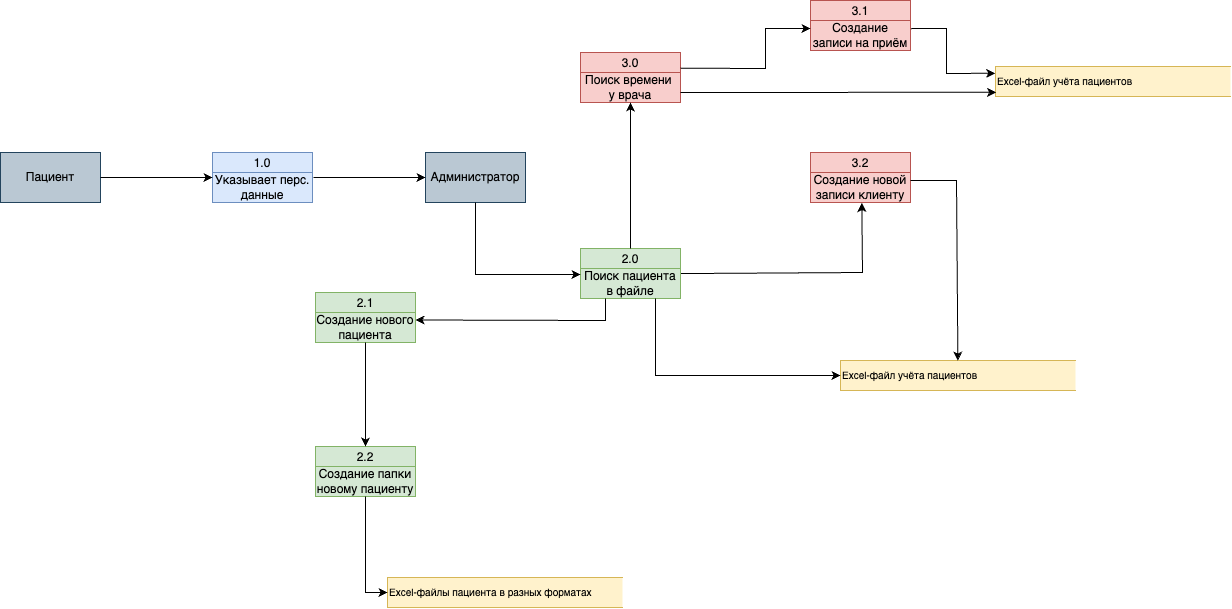

The diagram above was exported from draw.io. Its source (the exported page's mxGraphModel, read from the mxfile embedded in the PNG):
<mxGraphModel dx="660" dy="519" grid="0" gridSize="1" guides="1" tooltips="1" connect="1" arrows="1" fold="1" page="0" pageScale="1" pageWidth="827" pageHeight="1169" math="0" shadow="0">
  <root>
    <mxCell id="0" />
    <mxCell id="1" parent="0" />
    <mxCell id="2" value="&lt;div style=&quot;&quot;&gt;&lt;span style=&quot;background-color: transparent; font-size: 10px;&quot;&gt;Excel-файл учёта пациентов&lt;/span&gt;&lt;/div&gt;" style="html=1;dashed=0;whiteSpace=wrap;shape=partialRectangle;right=0;align=left;fillColor=#fff2cc;strokeColor=#d6b656;" vertex="1" parent="1">
      <mxGeometry x="2053" y="474" width="235" height="30" as="geometry" />
    </mxCell>
    <mxCell id="3" value="1.0" style="swimlane;fontStyle=0;childLayout=stackLayout;horizontal=1;startSize=20;fillColor=#dae8fc;horizontalStack=0;resizeParent=1;resizeParentMax=0;resizeLast=0;collapsible=0;marginBottom=0;swimlaneFillColor=#ffffff;strokeColor=#6c8ebf;" vertex="1" parent="1">
      <mxGeometry x="1270" y="560" width="100" height="50" as="geometry" />
    </mxCell>
    <mxCell id="4" value="Указывает перс.&lt;br&gt;данные" style="text;strokeColor=#6c8ebf;align=center;fillColor=#dae8fc;html=1;verticalAlign=middle;whiteSpace=wrap;rounded=0;" vertex="1" parent="3">
      <mxGeometry y="20" width="100" height="30" as="geometry" />
    </mxCell>
    <mxCell id="5" value="Пациент" style="html=1;dashed=0;whiteSpace=wrap;fillColor=#bac8d3;strokeColor=#23445d;" vertex="1" parent="1">
      <mxGeometry x="1058" y="560" width="100" height="50" as="geometry" />
    </mxCell>
    <mxCell id="6" value="Администратор" style="html=1;dashed=0;whiteSpace=wrap;fillColor=#bac8d3;strokeColor=#23445d;" vertex="1" parent="1">
      <mxGeometry x="1483" y="560" width="100" height="50" as="geometry" />
    </mxCell>
    <mxCell id="7" value="2.0" style="swimlane;fontStyle=0;childLayout=stackLayout;horizontal=1;startSize=20;fillColor=#d5e8d4;horizontalStack=0;resizeParent=1;resizeParentMax=0;resizeLast=0;collapsible=0;marginBottom=0;swimlaneFillColor=#ffffff;strokeColor=#82b366;" vertex="1" parent="1">
      <mxGeometry x="1638" y="656" width="100" height="50" as="geometry" />
    </mxCell>
    <mxCell id="8" value="Поиск пациента в файле" style="text;strokeColor=#82b366;align=center;fillColor=#d5e8d4;html=1;verticalAlign=middle;whiteSpace=wrap;rounded=0;" vertex="1" parent="7">
      <mxGeometry y="20" width="100" height="30" as="geometry" />
    </mxCell>
    <mxCell id="9" value="3.0" style="swimlane;fontStyle=0;childLayout=stackLayout;horizontal=1;startSize=20;fillColor=#f8cecc;horizontalStack=0;resizeParent=1;resizeParentMax=0;resizeLast=0;collapsible=0;marginBottom=0;swimlaneFillColor=#ffffff;strokeColor=#b85450;" vertex="1" parent="1">
      <mxGeometry x="1638" y="460" width="100" height="50" as="geometry" />
    </mxCell>
    <mxCell id="10" value="Поиск времени&amp;nbsp;&lt;br&gt;у врача" style="text;strokeColor=#b85450;align=center;fillColor=#f8cecc;html=1;verticalAlign=middle;whiteSpace=wrap;rounded=0;" vertex="1" parent="9">
      <mxGeometry y="20" width="100" height="30" as="geometry" />
    </mxCell>
    <mxCell id="11" value="2.1" style="swimlane;fontStyle=0;childLayout=stackLayout;horizontal=1;startSize=20;fillColor=#d5e8d4;horizontalStack=0;resizeParent=1;resizeParentMax=0;resizeLast=0;collapsible=0;marginBottom=0;swimlaneFillColor=#ffffff;strokeColor=#82b366;" vertex="1" parent="1">
      <mxGeometry x="1373" y="700" width="100" height="50" as="geometry" />
    </mxCell>
    <mxCell id="12" value="Создание нового пациента" style="text;strokeColor=#82b366;align=center;fillColor=#d5e8d4;html=1;verticalAlign=middle;whiteSpace=wrap;rounded=0;" vertex="1" parent="11">
      <mxGeometry y="20" width="100" height="30" as="geometry" />
    </mxCell>
    <mxCell id="13" value="3.2" style="swimlane;fontStyle=0;childLayout=stackLayout;horizontal=1;startSize=20;fillColor=#f8cecc;horizontalStack=0;resizeParent=1;resizeParentMax=0;resizeLast=0;collapsible=0;marginBottom=0;swimlaneFillColor=#ffffff;strokeColor=#b85450;" vertex="1" parent="1">
      <mxGeometry x="1868" y="560" width="100" height="50" as="geometry" />
    </mxCell>
    <mxCell id="14" value="Создание новой записи клиенту" style="text;strokeColor=#b85450;align=center;fillColor=#f8cecc;html=1;verticalAlign=middle;whiteSpace=wrap;rounded=0;" vertex="1" parent="13">
      <mxGeometry y="20" width="100" height="30" as="geometry" />
    </mxCell>
    <mxCell id="15" value="3.1" style="swimlane;fontStyle=0;childLayout=stackLayout;horizontal=1;startSize=20;fillColor=#f8cecc;horizontalStack=0;resizeParent=1;resizeParentMax=0;resizeLast=0;collapsible=0;marginBottom=0;swimlaneFillColor=#ffffff;strokeColor=#b85450;" vertex="1" parent="1">
      <mxGeometry x="1868" y="408" width="100" height="50" as="geometry" />
    </mxCell>
    <mxCell id="16" value="Создание записи на приём" style="text;strokeColor=#b85450;align=center;fillColor=#f8cecc;html=1;verticalAlign=middle;whiteSpace=wrap;rounded=0;" vertex="1" parent="15">
      <mxGeometry y="20" width="100" height="30" as="geometry" />
    </mxCell>
    <mxCell id="17" value="" style="endArrow=classic;html=1;rounded=0;exitX=1;exitY=0.5;exitDx=0;exitDy=0;" edge="1" source="5" parent="1">
      <mxGeometry width="50" height="50" relative="1" as="geometry">
        <mxPoint x="1220" y="635" as="sourcePoint" />
        <mxPoint x="1270" y="585" as="targetPoint" />
      </mxGeometry>
    </mxCell>
    <mxCell id="18" value="" style="endArrow=classic;html=1;rounded=0;exitX=1;exitY=0.5;exitDx=0;exitDy=0;" edge="1" parent="1">
      <mxGeometry width="50" height="50" relative="1" as="geometry">
        <mxPoint x="1371" y="585" as="sourcePoint" />
        <mxPoint x="1483" y="585" as="targetPoint" />
      </mxGeometry>
    </mxCell>
    <mxCell id="19" value="&lt;div style=&quot;&quot;&gt;&lt;span style=&quot;font-size: 10px;&quot;&gt;Excel-файл учёта пациентов&lt;/span&gt;&lt;/div&gt;" style="html=1;dashed=0;whiteSpace=wrap;shape=partialRectangle;right=0;align=left;fillColor=#fff2cc;strokeColor=#d6b656;" vertex="1" parent="1">
      <mxGeometry x="1898" y="768" width="235" height="30" as="geometry" />
    </mxCell>
    <mxCell id="20" value="&lt;div style=&quot;&quot;&gt;&lt;span style=&quot;background-color: transparent; font-size: 10px;&quot;&gt;Excel-файлы&lt;/span&gt;&lt;span style=&quot;font-size: 10px;&quot;&gt;&amp;nbsp;пациента в разных форматах&lt;/span&gt;&lt;/div&gt;" style="html=1;dashed=0;whiteSpace=wrap;shape=partialRectangle;right=0;align=left;fillColor=#fff2cc;strokeColor=#d6b656;" vertex="1" parent="1">
      <mxGeometry x="1445" y="985" width="235" height="30" as="geometry" />
    </mxCell>
    <mxCell id="21" value="" style="endArrow=classic;html=1;rounded=0;exitX=0.5;exitY=1;exitDx=0;exitDy=0;" edge="1" source="6" parent="1">
      <mxGeometry width="50" height="50" relative="1" as="geometry">
        <mxPoint x="1589" y="732" as="sourcePoint" />
        <mxPoint x="1638" y="682" as="targetPoint" />
        <Array as="points">
          <mxPoint x="1533" y="682" />
        </Array>
      </mxGeometry>
    </mxCell>
    <mxCell id="22" value="" style="endArrow=classic;html=1;rounded=0;exitX=0.75;exitY=1;exitDx=0;exitDy=0;entryX=0;entryY=0.5;entryDx=0;entryDy=0;" edge="1" source="8" target="19" parent="1">
      <mxGeometry width="50" height="50" relative="1" as="geometry">
        <mxPoint x="1813" y="614" as="sourcePoint" />
        <mxPoint x="1882" y="773" as="targetPoint" />
        <Array as="points">
          <mxPoint x="1713" y="783" />
        </Array>
      </mxGeometry>
    </mxCell>
    <mxCell id="23" value="2.2" style="swimlane;fontStyle=0;childLayout=stackLayout;horizontal=1;startSize=20;fillColor=#d5e8d4;horizontalStack=0;resizeParent=1;resizeParentMax=0;resizeLast=0;collapsible=0;marginBottom=0;swimlaneFillColor=#ffffff;strokeColor=#82b366;" vertex="1" parent="1">
      <mxGeometry x="1373" y="854" width="100" height="50" as="geometry" />
    </mxCell>
    <mxCell id="24" value="Создание папки новому пациенту" style="text;strokeColor=#82b366;align=center;fillColor=#d5e8d4;html=1;verticalAlign=middle;whiteSpace=wrap;rounded=0;" vertex="1" parent="23">
      <mxGeometry y="20" width="100" height="30" as="geometry" />
    </mxCell>
    <mxCell id="25" value="" style="endArrow=classic;html=1;rounded=0;entryX=1;entryY=0.25;entryDx=0;entryDy=0;exitX=0.25;exitY=1;exitDx=0;exitDy=0;fillColor=#d5e8d4;strokeColor=#000000;" edge="1" source="8" target="12" parent="1">
      <mxGeometry width="50" height="50" relative="1" as="geometry">
        <mxPoint x="1634" y="782" as="sourcePoint" />
        <mxPoint x="1684" y="732" as="targetPoint" />
        <Array as="points">
          <mxPoint x="1663" y="728" />
        </Array>
      </mxGeometry>
    </mxCell>
    <mxCell id="26" value="" style="endArrow=classic;html=1;rounded=0;exitX=0.5;exitY=1;exitDx=0;exitDy=0;entryX=0.5;entryY=0;entryDx=0;entryDy=0;fillColor=#d5e8d4;strokeColor=#000000;" edge="1" source="12" target="23" parent="1">
      <mxGeometry width="50" height="50" relative="1" as="geometry">
        <mxPoint x="1458" y="812" as="sourcePoint" />
        <mxPoint x="1508" y="762" as="targetPoint" />
      </mxGeometry>
    </mxCell>
    <mxCell id="27" value="" style="endArrow=classic;html=1;rounded=0;exitX=0.5;exitY=1;exitDx=0;exitDy=0;entryX=0;entryY=0.5;entryDx=0;entryDy=0;" edge="1" source="24" target="20" parent="1">
      <mxGeometry width="50" height="50" relative="1" as="geometry">
        <mxPoint x="1422.6" y="906" as="sourcePoint" />
        <mxPoint x="1422.6" y="1010" as="targetPoint" />
        <Array as="points">
          <mxPoint x="1423" y="1000" />
        </Array>
      </mxGeometry>
    </mxCell>
    <mxCell id="28" value="" style="endArrow=classic;html=1;rounded=0;exitX=1.004;exitY=0.169;exitDx=0;exitDy=0;entryX=0.513;entryY=1.016;entryDx=0;entryDy=0;entryPerimeter=0;exitPerimeter=0;" edge="1" source="8" target="14" parent="1">
      <mxGeometry width="50" height="50" relative="1" as="geometry">
        <mxPoint x="1976" y="594" as="sourcePoint" />
        <mxPoint x="1832" y="637" as="targetPoint" />
        <Array as="points">
          <mxPoint x="1920" y="680" />
        </Array>
      </mxGeometry>
    </mxCell>
    <mxCell id="29" value="" style="endArrow=classic;html=1;rounded=0;exitX=0.5;exitY=0;exitDx=0;exitDy=0;entryX=0.5;entryY=1;entryDx=0;entryDy=0;" edge="1" source="7" target="10" parent="1">
      <mxGeometry width="50" height="50" relative="1" as="geometry">
        <mxPoint x="1533" y="559" as="sourcePoint" />
        <mxPoint x="1637" y="484" as="targetPoint" />
        <Array as="points" />
      </mxGeometry>
    </mxCell>
    <mxCell id="30" value="" style="endArrow=classic;html=1;rounded=0;exitX=1;exitY=0.314;exitDx=0;exitDy=0;exitPerimeter=0;" edge="1" source="9" parent="1">
      <mxGeometry width="50" height="50" relative="1" as="geometry">
        <mxPoint x="1804" y="474" as="sourcePoint" />
        <mxPoint x="1868" y="436" as="targetPoint" />
        <Array as="points">
          <mxPoint x="1823" y="476" />
          <mxPoint x="1823" y="436" />
        </Array>
      </mxGeometry>
    </mxCell>
    <mxCell id="31" value="" style="endArrow=classic;html=1;rounded=0;entryX=-0.001;entryY=0.225;entryDx=0;entryDy=0;entryPerimeter=0;exitX=1.004;exitY=0.271;exitDx=0;exitDy=0;exitPerimeter=0;" edge="1" source="16" target="2" parent="1">
      <mxGeometry width="50" height="50" relative="1" as="geometry">
        <mxPoint x="2008" y="436" as="sourcePoint" />
        <mxPoint x="2058" y="386" as="targetPoint" />
        <Array as="points">
          <mxPoint x="2004" y="436" />
          <mxPoint x="2004" y="481" />
        </Array>
      </mxGeometry>
    </mxCell>
    <mxCell id="32" value="" style="endArrow=classic;html=1;rounded=0;" edge="1" target="19" parent="1">
      <mxGeometry width="50" height="50" relative="1" as="geometry">
        <mxPoint x="1968" y="588" as="sourcePoint" />
        <mxPoint x="2030" y="588" as="targetPoint" />
        <Array as="points">
          <mxPoint x="2014" y="588" />
        </Array>
      </mxGeometry>
    </mxCell>
    <mxCell id="33" value="" style="endArrow=classic;html=1;rounded=0;entryX=0.003;entryY=0.859;entryDx=0;entryDy=0;entryPerimeter=0;" edge="1" target="2" parent="1">
      <mxGeometry width="50" height="50" relative="1" as="geometry">
        <mxPoint x="1738" y="500" as="sourcePoint" />
        <mxPoint x="1848" y="499" as="targetPoint" />
      </mxGeometry>
    </mxCell>
  </root>
</mxGraphModel>